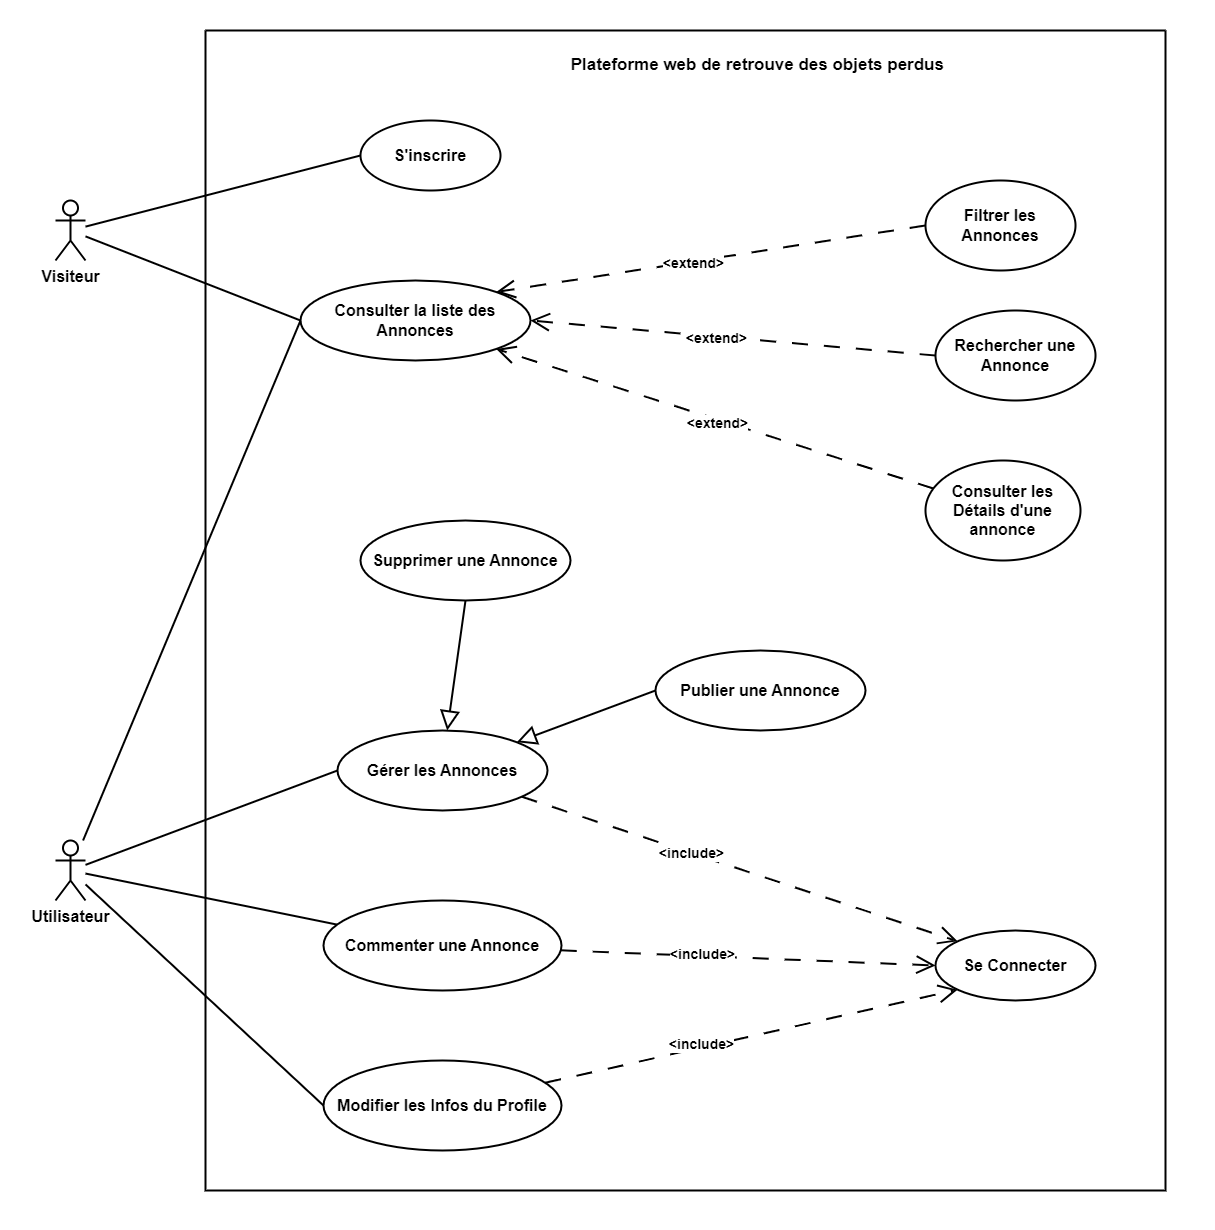

The diagram above was exported from draw.io. Its source (the exported page's mxGraphModel, read from the mxfile embedded in the PNG):
<mxGraphModel dx="2647" dy="1703" grid="1" gridSize="10" guides="1" tooltips="1" connect="1" arrows="1" fold="1" page="1" pageScale="1" pageWidth="1169" pageHeight="1654" math="0" shadow="0">
  <root>
    <mxCell id="0" />
    <mxCell id="1" parent="0" />
    <mxCell id="fk9kwRzL2ctJrc9X4E-8-1" value="" style="swimlane;startSize=0;strokeWidth=2;" parent="1" vertex="1">
      <mxGeometry x="260" y="150" width="960" height="1160" as="geometry" />
    </mxCell>
    <mxCell id="fk9kwRzL2ctJrc9X4E-8-3" value="&lt;span style=&quot;font-family: &amp;quot;Nunito Sans&amp;quot;, sans-serif; text-align: start; white-space-collapse: preserve; background-color: rgb(255, 255, 255);&quot;&gt;&lt;font style=&quot;font-size: 17px;&quot;&gt;&lt;b&gt; Plateforme web de retrouve des objets perdus&lt;/b&gt;&lt;/font&gt;&lt;/span&gt;" style="text;html=1;align=center;verticalAlign=middle;whiteSpace=wrap;rounded=0;" parent="fk9kwRzL2ctJrc9X4E-8-1" vertex="1">
      <mxGeometry x="285" y="20" width="530" height="30" as="geometry" />
    </mxCell>
    <mxCell id="egLkyOu7lTrCTLQns_bJ-2" value="&lt;b&gt;&lt;font style=&quot;font-size: 16px;&quot;&gt;S'inscrire&lt;/font&gt;&lt;/b&gt;" style="ellipse;whiteSpace=wrap;html=1;fillColor=none;strokeWidth=2;" vertex="1" parent="fk9kwRzL2ctJrc9X4E-8-1">
      <mxGeometry x="155" y="90" width="140" height="70" as="geometry" />
    </mxCell>
    <mxCell id="egLkyOu7lTrCTLQns_bJ-3" value="&lt;b&gt;&lt;font style=&quot;font-size: 16px;&quot;&gt;Consulter la liste des Annonces&lt;/font&gt;&lt;/b&gt;" style="ellipse;whiteSpace=wrap;html=1;fillColor=none;strokeWidth=2;" vertex="1" parent="fk9kwRzL2ctJrc9X4E-8-1">
      <mxGeometry x="95" y="250" width="230" height="80" as="geometry" />
    </mxCell>
    <mxCell id="egLkyOu7lTrCTLQns_bJ-7" style="rounded=0;orthogonalLoop=1;jettySize=auto;html=1;entryX=1;entryY=1;entryDx=0;entryDy=0;strokeWidth=2;endArrow=open;endFill=0;endSize=15;dashed=1;dashPattern=8 8;" edge="1" parent="fk9kwRzL2ctJrc9X4E-8-1" source="egLkyOu7lTrCTLQns_bJ-4" target="egLkyOu7lTrCTLQns_bJ-3">
      <mxGeometry relative="1" as="geometry" />
    </mxCell>
    <mxCell id="egLkyOu7lTrCTLQns_bJ-27" value="&lt;b&gt;&lt;font style=&quot;font-size: 14px;&quot;&gt;&amp;lt;extend&amp;gt;&lt;/font&gt;&lt;/b&gt;" style="edgeLabel;html=1;align=center;verticalAlign=middle;resizable=0;points=[];" vertex="1" connectable="0" parent="egLkyOu7lTrCTLQns_bJ-7">
      <mxGeometry x="-0.016" y="2" relative="1" as="geometry">
        <mxPoint x="-1" as="offset" />
      </mxGeometry>
    </mxCell>
    <mxCell id="egLkyOu7lTrCTLQns_bJ-4" value="&lt;b&gt;&lt;font style=&quot;font-size: 16px;&quot;&gt;Consulter les Détails d'une annonce&lt;/font&gt;&lt;/b&gt;" style="ellipse;whiteSpace=wrap;html=1;fillColor=none;strokeWidth=2;" vertex="1" parent="fk9kwRzL2ctJrc9X4E-8-1">
      <mxGeometry x="720" y="430" width="155" height="100" as="geometry" />
    </mxCell>
    <mxCell id="egLkyOu7lTrCTLQns_bJ-8" style="rounded=0;orthogonalLoop=1;jettySize=auto;html=1;entryX=1;entryY=0.5;entryDx=0;entryDy=0;strokeWidth=2;endArrow=open;endFill=0;endSize=15;exitX=0;exitY=0.5;exitDx=0;exitDy=0;dashed=1;dashPattern=8 8;" edge="1" parent="fk9kwRzL2ctJrc9X4E-8-1" source="egLkyOu7lTrCTLQns_bJ-5" target="egLkyOu7lTrCTLQns_bJ-3">
      <mxGeometry relative="1" as="geometry" />
    </mxCell>
    <mxCell id="egLkyOu7lTrCTLQns_bJ-26" value="&lt;b&gt;&lt;font style=&quot;font-size: 14px;&quot;&gt;&amp;lt;extend&amp;gt;&lt;/font&gt;&lt;/b&gt;" style="edgeLabel;html=1;align=center;verticalAlign=middle;resizable=0;points=[];" vertex="1" connectable="0" parent="egLkyOu7lTrCTLQns_bJ-8">
      <mxGeometry x="0.0863" relative="1" as="geometry">
        <mxPoint x="-1" as="offset" />
      </mxGeometry>
    </mxCell>
    <mxCell id="egLkyOu7lTrCTLQns_bJ-5" value="&lt;b&gt;&lt;font style=&quot;font-size: 16px;&quot;&gt;Rechercher une Annonce&lt;/font&gt;&lt;/b&gt;" style="ellipse;whiteSpace=wrap;html=1;fillColor=none;strokeWidth=2;" vertex="1" parent="fk9kwRzL2ctJrc9X4E-8-1">
      <mxGeometry x="730" y="280" width="160" height="90" as="geometry" />
    </mxCell>
    <mxCell id="egLkyOu7lTrCTLQns_bJ-9" style="rounded=0;orthogonalLoop=1;jettySize=auto;html=1;entryX=1;entryY=0;entryDx=0;entryDy=0;strokeWidth=2;endArrow=open;endFill=0;endSize=15;exitX=0;exitY=0.5;exitDx=0;exitDy=0;dashed=1;dashPattern=8 8;" edge="1" parent="fk9kwRzL2ctJrc9X4E-8-1" source="egLkyOu7lTrCTLQns_bJ-6" target="egLkyOu7lTrCTLQns_bJ-3">
      <mxGeometry relative="1" as="geometry" />
    </mxCell>
    <mxCell id="egLkyOu7lTrCTLQns_bJ-25" value="&lt;b&gt;&lt;font style=&quot;font-size: 14px;&quot;&gt;&amp;lt;extend&amp;gt;&lt;/font&gt;&lt;/b&gt;" style="edgeLabel;html=1;align=center;verticalAlign=middle;resizable=0;points=[];" vertex="1" connectable="0" parent="egLkyOu7lTrCTLQns_bJ-9">
      <mxGeometry x="0.0847" relative="1" as="geometry">
        <mxPoint as="offset" />
      </mxGeometry>
    </mxCell>
    <mxCell id="egLkyOu7lTrCTLQns_bJ-6" value="&lt;b&gt;&lt;font style=&quot;font-size: 16px;&quot;&gt;Filtrer les Annonces&lt;/font&gt;&lt;/b&gt;" style="ellipse;whiteSpace=wrap;html=1;fillColor=none;strokeWidth=2;" vertex="1" parent="fk9kwRzL2ctJrc9X4E-8-1">
      <mxGeometry x="720" y="150" width="150" height="90" as="geometry" />
    </mxCell>
    <mxCell id="fk9kwRzL2ctJrc9X4E-8-25" style="rounded=0;orthogonalLoop=1;jettySize=auto;html=1;entryX=0;entryY=0;entryDx=0;entryDy=0;strokeWidth=2;dashed=1;dashPattern=8 8;endArrow=open;endFill=0;endSize=15;" parent="fk9kwRzL2ctJrc9X4E-8-1" source="fk9kwRzL2ctJrc9X4E-8-4" target="fk9kwRzL2ctJrc9X4E-8-18" edge="1">
      <mxGeometry relative="1" as="geometry" />
    </mxCell>
    <mxCell id="fk9kwRzL2ctJrc9X4E-8-31" value="&lt;b&gt;&lt;font style=&quot;font-size: 14px;&quot;&gt;&amp;lt;include&amp;gt;&lt;/font&gt;&lt;/b&gt;" style="edgeLabel;html=1;align=center;verticalAlign=middle;resizable=0;points=[];" parent="fk9kwRzL2ctJrc9X4E-8-25" vertex="1" connectable="0">
      <mxGeometry x="-0.2288" y="1" relative="1" as="geometry">
        <mxPoint as="offset" />
      </mxGeometry>
    </mxCell>
    <mxCell id="egLkyOu7lTrCTLQns_bJ-17" style="rounded=0;orthogonalLoop=1;jettySize=auto;html=1;entryX=0;entryY=0.5;entryDx=0;entryDy=0;endArrow=none;endFill=0;startArrow=block;startFill=0;startSize=15;strokeWidth=2;" edge="1" parent="fk9kwRzL2ctJrc9X4E-8-1" source="fk9kwRzL2ctJrc9X4E-8-4" target="egLkyOu7lTrCTLQns_bJ-12">
      <mxGeometry relative="1" as="geometry" />
    </mxCell>
    <mxCell id="egLkyOu7lTrCTLQns_bJ-18" style="rounded=0;orthogonalLoop=1;jettySize=auto;html=1;entryX=0.5;entryY=1;entryDx=0;entryDy=0;endArrow=none;endFill=0;startArrow=block;startFill=0;startSize=15;strokeWidth=2;" edge="1" parent="fk9kwRzL2ctJrc9X4E-8-1" source="fk9kwRzL2ctJrc9X4E-8-4" target="egLkyOu7lTrCTLQns_bJ-16">
      <mxGeometry relative="1" as="geometry" />
    </mxCell>
    <mxCell id="fk9kwRzL2ctJrc9X4E-8-4" value="&lt;b&gt;&lt;font style=&quot;font-size: 16px;&quot;&gt;Gérer les Annonces&lt;/font&gt;&lt;/b&gt;" style="ellipse;whiteSpace=wrap;html=1;fillColor=none;strokeWidth=2;" parent="fk9kwRzL2ctJrc9X4E-8-1" vertex="1">
      <mxGeometry x="132" y="700" width="210" height="80" as="geometry" />
    </mxCell>
    <mxCell id="fk9kwRzL2ctJrc9X4E-8-18" value="&lt;span style=&quot;font-size: 16px;&quot;&gt;&lt;b&gt;Se Connecter&lt;/b&gt;&lt;/span&gt;" style="ellipse;whiteSpace=wrap;html=1;fillColor=none;strokeWidth=2;" parent="fk9kwRzL2ctJrc9X4E-8-1" vertex="1">
      <mxGeometry x="730" y="900" width="160" height="70" as="geometry" />
    </mxCell>
    <mxCell id="egLkyOu7lTrCTLQns_bJ-19" style="rounded=0;orthogonalLoop=1;jettySize=auto;html=1;entryX=0;entryY=0.5;entryDx=0;entryDy=0;endArrow=open;endFill=0;strokeWidth=2;dashed=1;dashPattern=8 8;endSize=15;" edge="1" parent="fk9kwRzL2ctJrc9X4E-8-1" source="egLkyOu7lTrCTLQns_bJ-10" target="fk9kwRzL2ctJrc9X4E-8-18">
      <mxGeometry relative="1" as="geometry" />
    </mxCell>
    <mxCell id="egLkyOu7lTrCTLQns_bJ-23" value="&lt;b&gt;&lt;font style=&quot;font-size: 14px;&quot;&gt;&amp;lt;include&amp;gt;&lt;/font&gt;&lt;/b&gt;" style="edgeLabel;html=1;align=center;verticalAlign=middle;resizable=0;points=[];" vertex="1" connectable="0" parent="egLkyOu7lTrCTLQns_bJ-19">
      <mxGeometry x="-0.2569" y="3" relative="1" as="geometry">
        <mxPoint as="offset" />
      </mxGeometry>
    </mxCell>
    <mxCell id="egLkyOu7lTrCTLQns_bJ-10" value="&lt;b&gt;&lt;font style=&quot;font-size: 16px;&quot;&gt;Commenter une Annonce&lt;/font&gt;&lt;/b&gt;" style="ellipse;whiteSpace=wrap;html=1;fillColor=none;strokeWidth=2;" vertex="1" parent="fk9kwRzL2ctJrc9X4E-8-1">
      <mxGeometry x="118" y="870" width="238" height="90" as="geometry" />
    </mxCell>
    <mxCell id="egLkyOu7lTrCTLQns_bJ-12" value="&lt;b&gt;&lt;font style=&quot;font-size: 16px;&quot;&gt;Publier une Annonce&lt;/font&gt;&lt;/b&gt;" style="ellipse;whiteSpace=wrap;html=1;fillColor=none;strokeWidth=2;" vertex="1" parent="fk9kwRzL2ctJrc9X4E-8-1">
      <mxGeometry x="450" y="620" width="210" height="80" as="geometry" />
    </mxCell>
    <mxCell id="egLkyOu7lTrCTLQns_bJ-16" value="&lt;b&gt;&lt;font style=&quot;font-size: 16px;&quot;&gt;Supprimer une Annonce&lt;/font&gt;&lt;/b&gt;" style="ellipse;whiteSpace=wrap;html=1;fillColor=none;strokeWidth=2;" vertex="1" parent="fk9kwRzL2ctJrc9X4E-8-1">
      <mxGeometry x="155" y="490" width="210" height="80" as="geometry" />
    </mxCell>
    <mxCell id="egLkyOu7lTrCTLQns_bJ-21" style="rounded=0;orthogonalLoop=1;jettySize=auto;html=1;entryX=0;entryY=1;entryDx=0;entryDy=0;endArrow=open;endFill=0;strokeWidth=2;dashed=1;dashPattern=8 8;endSize=15;" edge="1" parent="fk9kwRzL2ctJrc9X4E-8-1" source="egLkyOu7lTrCTLQns_bJ-20" target="fk9kwRzL2ctJrc9X4E-8-18">
      <mxGeometry relative="1" as="geometry" />
    </mxCell>
    <mxCell id="egLkyOu7lTrCTLQns_bJ-24" value="&lt;b&gt;&lt;font style=&quot;font-size: 14px;&quot;&gt;&amp;lt;include&amp;gt;&lt;/font&gt;&lt;/b&gt;" style="edgeLabel;html=1;align=center;verticalAlign=middle;resizable=0;points=[];" vertex="1" connectable="0" parent="egLkyOu7lTrCTLQns_bJ-21">
      <mxGeometry x="-0.237" y="5" relative="1" as="geometry">
        <mxPoint as="offset" />
      </mxGeometry>
    </mxCell>
    <mxCell id="egLkyOu7lTrCTLQns_bJ-20" value="&lt;b&gt;&lt;font style=&quot;font-size: 16px;&quot;&gt;Modifier les Infos du Profile&lt;/font&gt;&lt;/b&gt;" style="ellipse;whiteSpace=wrap;html=1;fillColor=none;strokeWidth=2;" vertex="1" parent="fk9kwRzL2ctJrc9X4E-8-1">
      <mxGeometry x="118" y="1030" width="238" height="90" as="geometry" />
    </mxCell>
    <mxCell id="fk9kwRzL2ctJrc9X4E-8-39" value="" style="rounded=0;whiteSpace=wrap;html=1;fillColor=none;strokeColor=none;" parent="1" vertex="1">
      <mxGeometry x="55" y="120" width="1215" height="1230" as="geometry" />
    </mxCell>
    <mxCell id="egLkyOu7lTrCTLQns_bJ-14" style="rounded=0;orthogonalLoop=1;jettySize=auto;html=1;entryX=0;entryY=0.5;entryDx=0;entryDy=0;endArrow=none;endFill=0;strokeWidth=2;" edge="1" parent="1" source="egLkyOu7lTrCTLQns_bJ-1" target="egLkyOu7lTrCTLQns_bJ-3">
      <mxGeometry relative="1" as="geometry" />
    </mxCell>
    <mxCell id="egLkyOu7lTrCTLQns_bJ-15" style="rounded=0;orthogonalLoop=1;jettySize=auto;html=1;entryX=0;entryY=0.5;entryDx=0;entryDy=0;endArrow=none;endFill=0;strokeWidth=2;" edge="1" parent="1" source="egLkyOu7lTrCTLQns_bJ-1" target="egLkyOu7lTrCTLQns_bJ-2">
      <mxGeometry relative="1" as="geometry" />
    </mxCell>
    <mxCell id="egLkyOu7lTrCTLQns_bJ-1" value="&lt;font style=&quot;font-size: 16px;&quot;&gt;&lt;b style=&quot;&quot;&gt;Visiteur&lt;/b&gt;&lt;/font&gt;" style="shape=umlActor;verticalLabelPosition=bottom;verticalAlign=top;html=1;outlineConnect=0;strokeWidth=2;" vertex="1" parent="1">
      <mxGeometry x="110" y="320" width="30" height="60" as="geometry" />
    </mxCell>
    <mxCell id="egLkyOu7lTrCTLQns_bJ-13" style="rounded=0;orthogonalLoop=1;jettySize=auto;html=1;entryX=0;entryY=0.5;entryDx=0;entryDy=0;endArrow=none;endFill=0;strokeWidth=2;" edge="1" parent="1" source="fk9kwRzL2ctJrc9X4E-8-2" target="egLkyOu7lTrCTLQns_bJ-3">
      <mxGeometry relative="1" as="geometry" />
    </mxCell>
    <mxCell id="egLkyOu7lTrCTLQns_bJ-22" style="rounded=0;orthogonalLoop=1;jettySize=auto;html=1;entryX=0;entryY=0.5;entryDx=0;entryDy=0;endArrow=none;endFill=0;strokeWidth=2;" edge="1" parent="1" source="fk9kwRzL2ctJrc9X4E-8-2" target="egLkyOu7lTrCTLQns_bJ-20">
      <mxGeometry relative="1" as="geometry" />
    </mxCell>
    <mxCell id="fk9kwRzL2ctJrc9X4E-8-2" value="&lt;font style=&quot;font-size: 16px;&quot;&gt;&lt;b style=&quot;&quot;&gt;Utilisateur&lt;/b&gt;&lt;/font&gt;" style="shape=umlActor;verticalLabelPosition=bottom;verticalAlign=top;html=1;outlineConnect=0;strokeWidth=2;" parent="1" vertex="1">
      <mxGeometry x="110" y="960" width="30" height="60" as="geometry" />
    </mxCell>
    <mxCell id="fk9kwRzL2ctJrc9X4E-8-7" style="rounded=0;orthogonalLoop=1;jettySize=auto;html=1;entryX=0;entryY=0.5;entryDx=0;entryDy=0;endArrow=none;endFill=0;strokeWidth=2;" parent="1" source="fk9kwRzL2ctJrc9X4E-8-2" target="fk9kwRzL2ctJrc9X4E-8-4" edge="1">
      <mxGeometry relative="1" as="geometry" />
    </mxCell>
    <mxCell id="egLkyOu7lTrCTLQns_bJ-11" style="rounded=0;orthogonalLoop=1;jettySize=auto;html=1;strokeWidth=2;endArrow=none;endFill=0;" edge="1" parent="1" source="fk9kwRzL2ctJrc9X4E-8-2" target="egLkyOu7lTrCTLQns_bJ-10">
      <mxGeometry relative="1" as="geometry" />
    </mxCell>
  </root>
</mxGraphModel>